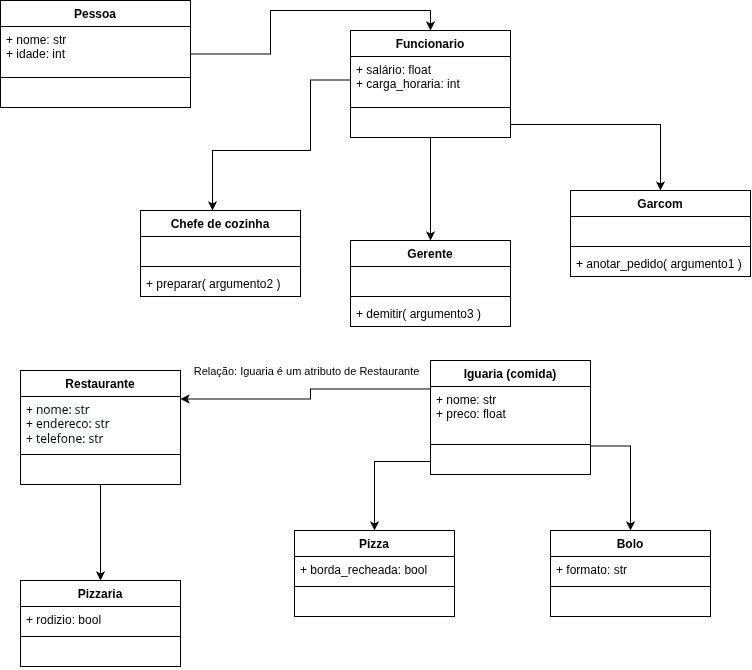

The diagram above was exported from draw.io. Its source (the exported page's mxGraphModel, read from the mxfile embedded in the PNG):
<mxGraphModel dx="1344" dy="798" grid="1" gridSize="10" guides="1" tooltips="1" connect="1" arrows="1" fold="1" page="1" pageScale="1" pageWidth="827" pageHeight="1169" math="0" shadow="0">
  <root>
    <mxCell id="0" />
    <mxCell id="1" parent="0" />
    <mxCell id="GGfP-qztxLXMrJhKejhI-26" edge="1" parent="1" source="GGfP-qztxLXMrJhKejhI-1" style="edgeStyle=orthogonalEdgeStyle;rounded=0;orthogonalLoop=1;jettySize=auto;html=1;exitX=1;exitY=0.5;exitDx=0;exitDy=0;entryX=0.5;entryY=0;entryDx=0;entryDy=0;" target="GGfP-qztxLXMrJhKejhI-6">
      <mxGeometry relative="1" as="geometry" />
    </mxCell>
    <mxCell id="GGfP-qztxLXMrJhKejhI-1" parent="1" style="swimlane;fontStyle=1;align=center;verticalAlign=top;childLayout=stackLayout;horizontal=1;startSize=26;horizontalStack=0;resizeParent=1;resizeParentMax=0;resizeLast=0;collapsible=1;marginBottom=0;whiteSpace=wrap;html=1;" value="Pessoa" vertex="1">
      <mxGeometry height="107" width="190" x="40" y="30" as="geometry" />
    </mxCell>
    <mxCell id="GGfP-qztxLXMrJhKejhI-2" parent="GGfP-qztxLXMrJhKejhI-1" style="text;strokeColor=none;fillColor=none;align=left;verticalAlign=top;spacingLeft=4;spacingRight=4;overflow=hidden;rotatable=0;points=[[0,0.5],[1,0.5]];portConstraint=eastwest;whiteSpace=wrap;html=1;" value="+ nome: str&lt;div&gt;+ idade: int&lt;/div&gt;" vertex="1">
      <mxGeometry height="47" width="190" y="26" as="geometry" />
    </mxCell>
    <mxCell id="GGfP-qztxLXMrJhKejhI-3" parent="GGfP-qztxLXMrJhKejhI-1" style="line;strokeWidth=1;fillColor=none;align=left;verticalAlign=middle;spacingTop=-1;spacingLeft=3;spacingRight=3;rotatable=0;labelPosition=right;points=[];portConstraint=eastwest;strokeColor=inherit;" value="" vertex="1">
      <mxGeometry height="8" width="190" y="73" as="geometry" />
    </mxCell>
    <mxCell id="GGfP-qztxLXMrJhKejhI-4" parent="GGfP-qztxLXMrJhKejhI-1" style="text;strokeColor=none;fillColor=none;align=left;verticalAlign=top;spacingLeft=4;spacingRight=4;overflow=hidden;rotatable=0;points=[[0,0.5],[1,0.5]];portConstraint=eastwest;whiteSpace=wrap;html=1;" value="&amp;nbsp; &amp;nbsp;" vertex="1">
      <mxGeometry height="26" width="190" y="81" as="geometry" />
    </mxCell>
    <mxCell id="GGfP-qztxLXMrJhKejhI-24" edge="1" parent="1" source="GGfP-qztxLXMrJhKejhI-6" style="edgeStyle=orthogonalEdgeStyle;rounded=0;orthogonalLoop=1;jettySize=auto;html=1;exitX=0.5;exitY=1;exitDx=0;exitDy=0;entryX=0.5;entryY=0;entryDx=0;entryDy=0;" target="GGfP-qztxLXMrJhKejhI-14">
      <mxGeometry relative="1" as="geometry" />
    </mxCell>
    <mxCell id="GGfP-qztxLXMrJhKejhI-6" parent="1" style="swimlane;fontStyle=1;align=center;verticalAlign=top;childLayout=stackLayout;horizontal=1;startSize=26;horizontalStack=0;resizeParent=1;resizeParentMax=0;resizeLast=0;collapsible=1;marginBottom=0;whiteSpace=wrap;html=1;" value="Funcionario" vertex="1">
      <mxGeometry height="107" width="160" x="390" y="60" as="geometry">
        <mxRectangle height="30" width="100" x="60" y="250" as="alternateBounds" />
      </mxGeometry>
    </mxCell>
    <mxCell id="GGfP-qztxLXMrJhKejhI-7" parent="GGfP-qztxLXMrJhKejhI-6" style="text;strokeColor=none;fillColor=none;align=left;verticalAlign=top;spacingLeft=4;spacingRight=4;overflow=hidden;rotatable=0;points=[[0,0.5],[1,0.5]];portConstraint=eastwest;whiteSpace=wrap;html=1;" value="+ salário: float&lt;div&gt;+ carga_horaria: int&lt;/div&gt;&lt;div&gt;&lt;br&gt;&lt;/div&gt;" vertex="1">
      <mxGeometry height="47" width="160" y="26" as="geometry" />
    </mxCell>
    <mxCell id="GGfP-qztxLXMrJhKejhI-8" parent="GGfP-qztxLXMrJhKejhI-6" style="line;strokeWidth=1;fillColor=none;align=left;verticalAlign=middle;spacingTop=-1;spacingLeft=3;spacingRight=3;rotatable=0;labelPosition=right;points=[];portConstraint=eastwest;strokeColor=inherit;" value="" vertex="1">
      <mxGeometry height="8" width="160" y="73" as="geometry" />
    </mxCell>
    <mxCell id="GGfP-qztxLXMrJhKejhI-9" parent="GGfP-qztxLXMrJhKejhI-6" style="text;strokeColor=none;fillColor=none;align=left;verticalAlign=top;spacingLeft=4;spacingRight=4;overflow=hidden;rotatable=0;points=[[0,0.5],[1,0.5]];portConstraint=eastwest;whiteSpace=wrap;html=1;" value="&amp;nbsp;&amp;nbsp;" vertex="1">
      <mxGeometry height="26" width="160" y="81" as="geometry" />
    </mxCell>
    <mxCell id="GGfP-qztxLXMrJhKejhI-10" parent="1" style="swimlane;fontStyle=1;align=center;verticalAlign=top;childLayout=stackLayout;horizontal=1;startSize=26;horizontalStack=0;resizeParent=1;resizeParentMax=0;resizeLast=0;collapsible=1;marginBottom=0;whiteSpace=wrap;html=1;" value="Chefe de cozinha" vertex="1">
      <mxGeometry height="86" width="160" x="180" y="240" as="geometry" />
    </mxCell>
    <mxCell id="GGfP-qztxLXMrJhKejhI-11" parent="GGfP-qztxLXMrJhKejhI-10" style="text;strokeColor=none;fillColor=none;align=left;verticalAlign=top;spacingLeft=4;spacingRight=4;overflow=hidden;rotatable=0;points=[[0,0.5],[1,0.5]];portConstraint=eastwest;whiteSpace=wrap;html=1;" value="&amp;nbsp;&amp;nbsp;" vertex="1">
      <mxGeometry height="26" width="160" y="26" as="geometry" />
    </mxCell>
    <mxCell id="GGfP-qztxLXMrJhKejhI-12" parent="GGfP-qztxLXMrJhKejhI-10" style="line;strokeWidth=1;fillColor=none;align=left;verticalAlign=middle;spacingTop=-1;spacingLeft=3;spacingRight=3;rotatable=0;labelPosition=right;points=[];portConstraint=eastwest;strokeColor=inherit;" value="" vertex="1">
      <mxGeometry height="8" width="160" y="52" as="geometry" />
    </mxCell>
    <mxCell id="GGfP-qztxLXMrJhKejhI-13" parent="GGfP-qztxLXMrJhKejhI-10" style="text;strokeColor=none;fillColor=none;align=left;verticalAlign=top;spacingLeft=4;spacingRight=4;overflow=hidden;rotatable=0;points=[[0,0.5],[1,0.5]];portConstraint=eastwest;whiteSpace=wrap;html=1;" value="+ preparar( argumento2 )" vertex="1">
      <mxGeometry height="26" width="160" y="60" as="geometry" />
    </mxCell>
    <mxCell id="GGfP-qztxLXMrJhKejhI-14" parent="1" style="swimlane;fontStyle=1;align=center;verticalAlign=top;childLayout=stackLayout;horizontal=1;startSize=26;horizontalStack=0;resizeParent=1;resizeParentMax=0;resizeLast=0;collapsible=1;marginBottom=0;whiteSpace=wrap;html=1;" value="Gerente" vertex="1">
      <mxGeometry height="86" width="160" x="390" y="270" as="geometry" />
    </mxCell>
    <mxCell id="GGfP-qztxLXMrJhKejhI-15" parent="GGfP-qztxLXMrJhKejhI-14" style="text;strokeColor=none;fillColor=none;align=left;verticalAlign=top;spacingLeft=4;spacingRight=4;overflow=hidden;rotatable=0;points=[[0,0.5],[1,0.5]];portConstraint=eastwest;whiteSpace=wrap;html=1;" value="&amp;nbsp;&amp;nbsp;" vertex="1">
      <mxGeometry height="26" width="160" y="26" as="geometry" />
    </mxCell>
    <mxCell id="GGfP-qztxLXMrJhKejhI-16" parent="GGfP-qztxLXMrJhKejhI-14" style="line;strokeWidth=1;fillColor=none;align=left;verticalAlign=middle;spacingTop=-1;spacingLeft=3;spacingRight=3;rotatable=0;labelPosition=right;points=[];portConstraint=eastwest;strokeColor=inherit;" value="" vertex="1">
      <mxGeometry height="8" width="160" y="52" as="geometry" />
    </mxCell>
    <mxCell id="GGfP-qztxLXMrJhKejhI-17" parent="GGfP-qztxLXMrJhKejhI-14" style="text;strokeColor=none;fillColor=none;align=left;verticalAlign=top;spacingLeft=4;spacingRight=4;overflow=hidden;rotatable=0;points=[[0,0.5],[1,0.5]];portConstraint=eastwest;whiteSpace=wrap;html=1;" value="+ demitir( argumento3 )" vertex="1">
      <mxGeometry height="26" width="160" y="60" as="geometry" />
    </mxCell>
    <mxCell id="GGfP-qztxLXMrJhKejhI-18" parent="1" style="swimlane;fontStyle=1;align=center;verticalAlign=top;childLayout=stackLayout;horizontal=1;startSize=26;horizontalStack=0;resizeParent=1;resizeParentMax=0;resizeLast=0;collapsible=1;marginBottom=0;whiteSpace=wrap;html=1;" value="Garcom" vertex="1">
      <mxGeometry height="86" width="180" x="610" y="220" as="geometry" />
    </mxCell>
    <mxCell id="GGfP-qztxLXMrJhKejhI-19" parent="GGfP-qztxLXMrJhKejhI-18" style="text;strokeColor=none;fillColor=none;align=left;verticalAlign=top;spacingLeft=4;spacingRight=4;overflow=hidden;rotatable=0;points=[[0,0.5],[1,0.5]];portConstraint=eastwest;whiteSpace=wrap;html=1;" value="&amp;nbsp; &amp;nbsp;" vertex="1">
      <mxGeometry height="26" width="180" y="26" as="geometry" />
    </mxCell>
    <mxCell id="GGfP-qztxLXMrJhKejhI-20" parent="GGfP-qztxLXMrJhKejhI-18" style="line;strokeWidth=1;fillColor=none;align=left;verticalAlign=middle;spacingTop=-1;spacingLeft=3;spacingRight=3;rotatable=0;labelPosition=right;points=[];portConstraint=eastwest;strokeColor=inherit;" value="" vertex="1">
      <mxGeometry height="8" width="180" y="52" as="geometry" />
    </mxCell>
    <mxCell id="GGfP-qztxLXMrJhKejhI-21" parent="GGfP-qztxLXMrJhKejhI-18" style="text;strokeColor=none;fillColor=none;align=left;verticalAlign=top;spacingLeft=4;spacingRight=4;overflow=hidden;rotatable=0;points=[[0,0.5],[1,0.5]];portConstraint=eastwest;whiteSpace=wrap;html=1;" value="+ anotar_pedido( argumento1 )" vertex="1">
      <mxGeometry height="26" width="180" y="60" as="geometry" />
    </mxCell>
    <mxCell id="GGfP-qztxLXMrJhKejhI-23" edge="1" parent="1" source="GGfP-qztxLXMrJhKejhI-9" style="edgeStyle=orthogonalEdgeStyle;rounded=0;orthogonalLoop=1;jettySize=auto;html=1;exitX=1;exitY=0.5;exitDx=0;exitDy=0;entryX=0.5;entryY=0;entryDx=0;entryDy=0;" target="GGfP-qztxLXMrJhKejhI-18">
      <mxGeometry relative="1" as="geometry">
        <mxPoint x="670" y="190" as="targetPoint" />
      </mxGeometry>
    </mxCell>
    <mxCell id="GGfP-qztxLXMrJhKejhI-25" edge="1" parent="1" source="GGfP-qztxLXMrJhKejhI-7" style="edgeStyle=orthogonalEdgeStyle;rounded=0;orthogonalLoop=1;jettySize=auto;html=1;exitX=0;exitY=0.5;exitDx=0;exitDy=0;entryX=0.45;entryY=0;entryDx=0;entryDy=0;entryPerimeter=0;" target="GGfP-qztxLXMrJhKejhI-10">
      <mxGeometry relative="1" as="geometry">
        <Array as="points">
          <mxPoint x="350" y="109.5" />
          <mxPoint x="350" y="180" />
          <mxPoint x="252" y="180" />
        </Array>
      </mxGeometry>
    </mxCell>
    <mxCell id="GGfP-qztxLXMrJhKejhI-27" parent="1" style="text;strokeColor=none;fillColor=none;align=left;verticalAlign=middle;spacingTop=-1;spacingLeft=4;spacingRight=4;rotatable=0;labelPosition=right;points=[];portConstraint=eastwest;" value="" vertex="1">
      <mxGeometry height="14" width="20" x="400" y="530" as="geometry" />
    </mxCell>
    <mxCell id="GGfP-qztxLXMrJhKejhI-28" parent="1" style="swimlane;fontStyle=1;align=center;verticalAlign=top;childLayout=stackLayout;horizontal=1;startSize=26;horizontalStack=0;resizeParent=1;resizeParentMax=0;resizeLast=0;collapsible=1;marginBottom=0;whiteSpace=wrap;html=1;" value="Restaurante" vertex="1">
      <mxGeometry height="114" width="160" x="60" y="400" as="geometry" />
    </mxCell>
    <mxCell id="GGfP-qztxLXMrJhKejhI-29" parent="GGfP-qztxLXMrJhKejhI-28" style="text;strokeColor=none;fillColor=none;align=left;verticalAlign=top;spacingLeft=4;spacingRight=4;overflow=hidden;rotatable=0;points=[[0,0.5],[1,0.5]];portConstraint=eastwest;whiteSpace=wrap;html=1;" value="&lt;span style=&quot;font-family: &amp;quot;Open Sans&amp;quot;, &amp;quot;VP Default&amp;quot;; background-color: rgb(248, 249, 250);&quot;&gt;+ nome: str&lt;/span&gt;&lt;br style=&quot;box-sizing: content-box; -webkit-font-smoothing: antialiased; scrollbar-width: thin; font-family: &amp;quot;Open Sans&amp;quot;, &amp;quot;VP Default&amp;quot;; background-color: rgb(248, 249, 250);&quot;&gt;&lt;div style=&quot;box-sizing: content-box; -webkit-font-smoothing: antialiased; scrollbar-width: thin; font-family: &amp;quot;Open Sans&amp;quot;, &amp;quot;VP Default&amp;quot;; background-color: rgb(248, 249, 250);&quot;&gt;&lt;span style=&quot;box-sizing: content-box; -webkit-font-smoothing: antialiased; scrollbar-width: thin; letter-spacing: 0px;&quot;&gt;+ endereco: str&lt;/span&gt;&lt;/div&gt;&lt;span style=&quot;font-family: &amp;quot;Open Sans&amp;quot;, &amp;quot;VP Default&amp;quot;; background-color: rgb(248, 249, 250);&quot;&gt;+ telefone: str&lt;/span&gt;" vertex="1">
      <mxGeometry height="54" width="160" y="26" as="geometry" />
    </mxCell>
    <mxCell id="GGfP-qztxLXMrJhKejhI-30" parent="GGfP-qztxLXMrJhKejhI-28" style="line;strokeWidth=1;fillColor=none;align=left;verticalAlign=middle;spacingTop=-1;spacingLeft=3;spacingRight=3;rotatable=0;labelPosition=right;points=[];portConstraint=eastwest;strokeColor=inherit;" value="" vertex="1">
      <mxGeometry height="8" width="160" y="80" as="geometry" />
    </mxCell>
    <mxCell id="GGfP-qztxLXMrJhKejhI-31" parent="GGfP-qztxLXMrJhKejhI-28" style="text;strokeColor=none;fillColor=none;align=left;verticalAlign=top;spacingLeft=4;spacingRight=4;overflow=hidden;rotatable=0;points=[[0,0.5],[1,0.5]];portConstraint=eastwest;whiteSpace=wrap;html=1;" value="&amp;nbsp;&amp;nbsp;" vertex="1">
      <mxGeometry height="26" width="160" y="88" as="geometry" />
    </mxCell>
    <mxCell id="GGfP-qztxLXMrJhKejhI-32" parent="1" style="swimlane;fontStyle=1;align=center;verticalAlign=top;childLayout=stackLayout;horizontal=1;startSize=26;horizontalStack=0;resizeParent=1;resizeParentMax=0;resizeLast=0;collapsible=1;marginBottom=0;whiteSpace=wrap;html=1;" value="Pizzaria" vertex="1">
      <mxGeometry height="86" width="160" x="60" y="610" as="geometry" />
    </mxCell>
    <mxCell id="GGfP-qztxLXMrJhKejhI-33" parent="GGfP-qztxLXMrJhKejhI-32" style="text;strokeColor=none;fillColor=none;align=left;verticalAlign=top;spacingLeft=4;spacingRight=4;overflow=hidden;rotatable=0;points=[[0,0.5],[1,0.5]];portConstraint=eastwest;whiteSpace=wrap;html=1;" value="+ rodizio: bool" vertex="1">
      <mxGeometry height="26" width="160" y="26" as="geometry" />
    </mxCell>
    <mxCell id="GGfP-qztxLXMrJhKejhI-34" parent="GGfP-qztxLXMrJhKejhI-32" style="line;strokeWidth=1;fillColor=none;align=left;verticalAlign=middle;spacingTop=-1;spacingLeft=3;spacingRight=3;rotatable=0;labelPosition=right;points=[];portConstraint=eastwest;strokeColor=inherit;" value="" vertex="1">
      <mxGeometry height="8" width="160" y="52" as="geometry" />
    </mxCell>
    <mxCell id="GGfP-qztxLXMrJhKejhI-35" parent="GGfP-qztxLXMrJhKejhI-32" style="text;strokeColor=none;fillColor=none;align=left;verticalAlign=top;spacingLeft=4;spacingRight=4;overflow=hidden;rotatable=0;points=[[0,0.5],[1,0.5]];portConstraint=eastwest;whiteSpace=wrap;html=1;" value="&amp;nbsp;&amp;nbsp;" vertex="1">
      <mxGeometry height="26" width="160" y="60" as="geometry" />
    </mxCell>
    <mxCell id="GGfP-qztxLXMrJhKejhI-36" edge="1" parent="1" source="GGfP-qztxLXMrJhKejhI-28" style="edgeStyle=orthogonalEdgeStyle;rounded=0;orthogonalLoop=1;jettySize=auto;html=1;exitX=0.5;exitY=1;exitDx=0;exitDy=0;entryX=0.5;entryY=0;entryDx=0;entryDy=0;" target="GGfP-qztxLXMrJhKejhI-32">
      <mxGeometry relative="1" as="geometry" />
    </mxCell>
    <mxCell id="GGfP-qztxLXMrJhKejhI-54" edge="1" parent="1" source="GGfP-qztxLXMrJhKejhI-37" style="edgeStyle=orthogonalEdgeStyle;rounded=0;orthogonalLoop=1;jettySize=auto;html=1;exitX=1;exitY=0.75;exitDx=0;exitDy=0;entryX=0.5;entryY=0;entryDx=0;entryDy=0;" target="GGfP-qztxLXMrJhKejhI-45">
      <mxGeometry relative="1" as="geometry" />
    </mxCell>
    <mxCell id="GGfP-qztxLXMrJhKejhI-56" edge="1" parent="1" source="GGfP-qztxLXMrJhKejhI-37" style="edgeStyle=orthogonalEdgeStyle;rounded=0;orthogonalLoop=1;jettySize=auto;html=1;exitX=0;exitY=0.25;exitDx=0;exitDy=0;entryX=1;entryY=0.25;entryDx=0;entryDy=0;" target="GGfP-qztxLXMrJhKejhI-28">
      <mxGeometry relative="1" as="geometry">
        <Array as="points">
          <mxPoint x="350" y="418.5" />
          <mxPoint x="350" y="428.5" />
        </Array>
      </mxGeometry>
    </mxCell>
    <mxCell id="GGfP-qztxLXMrJhKejhI-57" connectable="0" parent="GGfP-qztxLXMrJhKejhI-56" style="edgeLabel;html=1;align=center;verticalAlign=middle;resizable=0;points=[];" value="Relação: Iguaria é um atributo de Restaurante" vertex="1">
      <mxGeometry relative="1" x="0.7154" y="4" as="geometry">
        <mxPoint x="88" y="-32" as="offset" />
      </mxGeometry>
    </mxCell>
    <mxCell id="GGfP-qztxLXMrJhKejhI-37" parent="1" style="swimlane;fontStyle=1;align=center;verticalAlign=top;childLayout=stackLayout;horizontal=1;startSize=26;horizontalStack=0;resizeParent=1;resizeParentMax=0;resizeLast=0;collapsible=1;marginBottom=0;whiteSpace=wrap;html=1;" value="Iguaria (comida)" vertex="1">
      <mxGeometry height="114" width="160" x="470" y="390" as="geometry" />
    </mxCell>
    <mxCell id="GGfP-qztxLXMrJhKejhI-38" parent="GGfP-qztxLXMrJhKejhI-37" style="text;strokeColor=none;fillColor=none;align=left;verticalAlign=top;spacingLeft=4;spacingRight=4;overflow=hidden;rotatable=0;points=[[0,0.5],[1,0.5]];portConstraint=eastwest;whiteSpace=wrap;html=1;" value="+ nome: str&lt;div&gt;+ preco: float&lt;/div&gt;" vertex="1">
      <mxGeometry height="54" width="160" y="26" as="geometry" />
    </mxCell>
    <mxCell id="GGfP-qztxLXMrJhKejhI-39" parent="GGfP-qztxLXMrJhKejhI-37" style="line;strokeWidth=1;fillColor=none;align=left;verticalAlign=middle;spacingTop=-1;spacingLeft=3;spacingRight=3;rotatable=0;labelPosition=right;points=[];portConstraint=eastwest;strokeColor=inherit;" value="" vertex="1">
      <mxGeometry height="8" width="160" y="80" as="geometry" />
    </mxCell>
    <mxCell id="GGfP-qztxLXMrJhKejhI-40" parent="GGfP-qztxLXMrJhKejhI-37" style="text;strokeColor=none;fillColor=none;align=left;verticalAlign=top;spacingLeft=4;spacingRight=4;overflow=hidden;rotatable=0;points=[[0,0.5],[1,0.5]];portConstraint=eastwest;whiteSpace=wrap;html=1;" value="&amp;nbsp; &amp;nbsp;" vertex="1">
      <mxGeometry height="26" width="160" y="88" as="geometry" />
    </mxCell>
    <mxCell id="GGfP-qztxLXMrJhKejhI-41" parent="1" style="swimlane;fontStyle=1;align=center;verticalAlign=top;childLayout=stackLayout;horizontal=1;startSize=26;horizontalStack=0;resizeParent=1;resizeParentMax=0;resizeLast=0;collapsible=1;marginBottom=0;whiteSpace=wrap;html=1;" value="Pizza" vertex="1">
      <mxGeometry height="86" width="160" x="334" y="560" as="geometry" />
    </mxCell>
    <mxCell id="GGfP-qztxLXMrJhKejhI-42" parent="GGfP-qztxLXMrJhKejhI-41" style="text;strokeColor=none;fillColor=none;align=left;verticalAlign=top;spacingLeft=4;spacingRight=4;overflow=hidden;rotatable=0;points=[[0,0.5],[1,0.5]];portConstraint=eastwest;whiteSpace=wrap;html=1;" value="+ borda_recheada: bool" vertex="1">
      <mxGeometry height="26" width="160" y="26" as="geometry" />
    </mxCell>
    <mxCell id="GGfP-qztxLXMrJhKejhI-43" parent="GGfP-qztxLXMrJhKejhI-41" style="line;strokeWidth=1;fillColor=none;align=left;verticalAlign=middle;spacingTop=-1;spacingLeft=3;spacingRight=3;rotatable=0;labelPosition=right;points=[];portConstraint=eastwest;strokeColor=inherit;" value="" vertex="1">
      <mxGeometry height="8" width="160" y="52" as="geometry" />
    </mxCell>
    <mxCell id="GGfP-qztxLXMrJhKejhI-44" parent="GGfP-qztxLXMrJhKejhI-41" style="text;strokeColor=none;fillColor=none;align=left;verticalAlign=top;spacingLeft=4;spacingRight=4;overflow=hidden;rotatable=0;points=[[0,0.5],[1,0.5]];portConstraint=eastwest;whiteSpace=wrap;html=1;" value="&amp;nbsp; &amp;nbsp;" vertex="1">
      <mxGeometry height="26" width="160" y="60" as="geometry" />
    </mxCell>
    <mxCell id="GGfP-qztxLXMrJhKejhI-45" parent="1" style="swimlane;fontStyle=1;align=center;verticalAlign=top;childLayout=stackLayout;horizontal=1;startSize=26;horizontalStack=0;resizeParent=1;resizeParentMax=0;resizeLast=0;collapsible=1;marginBottom=0;whiteSpace=wrap;html=1;" value="Bolo" vertex="1">
      <mxGeometry height="86" width="160" x="590" y="560" as="geometry" />
    </mxCell>
    <mxCell id="GGfP-qztxLXMrJhKejhI-46" parent="GGfP-qztxLXMrJhKejhI-45" style="text;strokeColor=none;fillColor=none;align=left;verticalAlign=top;spacingLeft=4;spacingRight=4;overflow=hidden;rotatable=0;points=[[0,0.5],[1,0.5]];portConstraint=eastwest;whiteSpace=wrap;html=1;" value="+ formato: str" vertex="1">
      <mxGeometry height="26" width="160" y="26" as="geometry" />
    </mxCell>
    <mxCell id="GGfP-qztxLXMrJhKejhI-47" parent="GGfP-qztxLXMrJhKejhI-45" style="line;strokeWidth=1;fillColor=none;align=left;verticalAlign=middle;spacingTop=-1;spacingLeft=3;spacingRight=3;rotatable=0;labelPosition=right;points=[];portConstraint=eastwest;strokeColor=inherit;" value="" vertex="1">
      <mxGeometry height="8" width="160" y="52" as="geometry" />
    </mxCell>
    <mxCell id="GGfP-qztxLXMrJhKejhI-48" parent="GGfP-qztxLXMrJhKejhI-45" style="text;strokeColor=none;fillColor=none;align=left;verticalAlign=top;spacingLeft=4;spacingRight=4;overflow=hidden;rotatable=0;points=[[0,0.5],[1,0.5]];portConstraint=eastwest;whiteSpace=wrap;html=1;" value="&amp;nbsp; &amp;nbsp;" vertex="1">
      <mxGeometry height="26" width="160" y="60" as="geometry" />
    </mxCell>
    <mxCell id="GGfP-qztxLXMrJhKejhI-53" edge="1" parent="1" source="GGfP-qztxLXMrJhKejhI-40" style="edgeStyle=orthogonalEdgeStyle;rounded=0;orthogonalLoop=1;jettySize=auto;html=1;exitX=0;exitY=0.5;exitDx=0;exitDy=0;entryX=0.5;entryY=0;entryDx=0;entryDy=0;" target="GGfP-qztxLXMrJhKejhI-41">
      <mxGeometry relative="1" as="geometry" />
    </mxCell>
  </root>
</mxGraphModel>